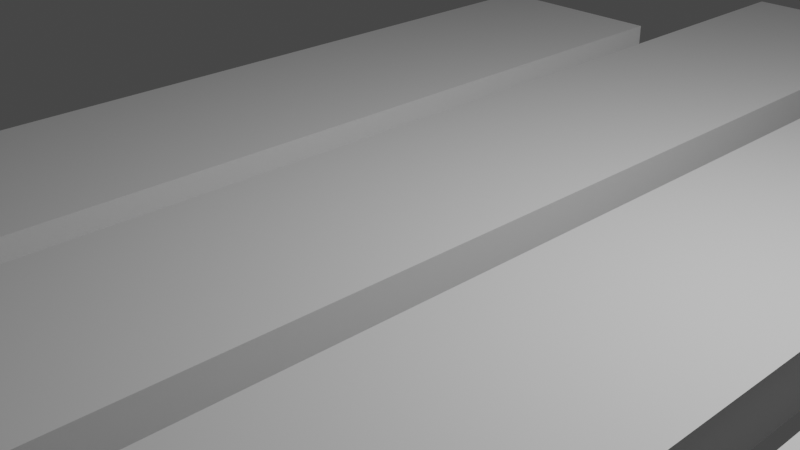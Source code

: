 # Source: random-platforms1.blend  (saved by Blender 2.81.16; exported with 4.5.12 LTS)
import bpy
from mathutils import Matrix  # noqa: F401  (used for matrix-valued properties, if any)

bpy.ops.wm.read_factory_settings(use_empty=True)
scene = bpy.context.scene
scene.name = 'Scene'

# ---- collections
col_collection = bpy.data.collections.new('Collection'); scene.collection.children.link(col_collection)

# ---- materials (node trees are filled in below, after node groups)
mat_material = bpy.data.materials.new('Material')
mat_material.alpha_threshold = 0.0
mat_material.use_transparent_shadow = False
mat_material.line_color = (0.0, 0.0, 0.0, 1.0)
mat_material_001 = bpy.data.materials.new('Material.001')
mat_material_001.alpha_threshold = 0.0
mat_material_001.use_transparent_shadow = False
mat_material_001.line_color = (0.0, 0.0, 0.0, 1.0)
mat_material_002 = bpy.data.materials.new('Material.002')
mat_material_002.alpha_threshold = 0.0
mat_material_002.use_transparent_shadow = False
mat_material_002.line_color = (0.0, 0.0, 0.0, 1.0)
mat_material_003 = bpy.data.materials.new('Material.003')
mat_material_003.alpha_threshold = 0.0
mat_material_003.use_transparent_shadow = False
mat_material_003.line_color = (0.0, 0.0, 0.0, 1.0)

# ---- material node trees
mat_material.use_nodes = True; mat_material.node_tree.nodes.clear()
_N = mat_material.node_tree.nodes; _L = mat_material.node_tree.links
n0 = _N.new('ShaderNodeOutputMaterial'); n0.name = 'Material Output'; n0.location = (300, 300)
n1 = _N.new('ShaderNodeBsdfPrincipled'); n1.name = 'Principled BSDF'; n1.location = (10, 300)
n1.distribution = 'GGX'
n1.subsurface_method = 'BURLEY'
n1.inputs[2].default_value = 0.4
n1.inputs[3].default_value = 1.45
n1.inputs[27].default_value = (0.0, 0.0, 0.0, 1.0)
n1.inputs[28].default_value = 1.0
_L.new(n1.outputs[0], n0.inputs[0])
n0.is_active_output = True
mat_material_001.use_nodes = True; mat_material_001.node_tree.nodes.clear()
_N = mat_material_001.node_tree.nodes; _L = mat_material_001.node_tree.links
n0 = _N.new('ShaderNodeOutputMaterial'); n0.name = 'Material Output'; n0.location = (300, 300)
n1 = _N.new('ShaderNodeBsdfPrincipled'); n1.name = 'Principled BSDF'; n1.location = (10, 300)
n1.distribution = 'GGX'
n1.subsurface_method = 'BURLEY'
n1.inputs[2].default_value = 0.4
n1.inputs[3].default_value = 1.45
n1.inputs[27].default_value = (0.0, 0.0, 0.0, 1.0)
n1.inputs[28].default_value = 1.0
_L.new(n1.outputs[0], n0.inputs[0])
n0.is_active_output = True
mat_material_002.use_nodes = True; mat_material_002.node_tree.nodes.clear()
_N = mat_material_002.node_tree.nodes; _L = mat_material_002.node_tree.links
n0 = _N.new('ShaderNodeOutputMaterial'); n0.name = 'Material Output'; n0.location = (300, 300)
n1 = _N.new('ShaderNodeBsdfPrincipled'); n1.name = 'Principled BSDF'; n1.location = (10, 300)
n1.distribution = 'GGX'
n1.subsurface_method = 'BURLEY'
n1.inputs[2].default_value = 0.4
n1.inputs[3].default_value = 1.45
n1.inputs[27].default_value = (0.0, 0.0, 0.0, 1.0)
n1.inputs[28].default_value = 1.0
_L.new(n1.outputs[0], n0.inputs[0])
n0.is_active_output = True
mat_material_003.use_nodes = True; mat_material_003.node_tree.nodes.clear()
_N = mat_material_003.node_tree.nodes; _L = mat_material_003.node_tree.links
n0 = _N.new('ShaderNodeOutputMaterial'); n0.name = 'Material Output'; n0.location = (300, 300)
n1 = _N.new('ShaderNodeBsdfPrincipled'); n1.name = 'Principled BSDF'; n1.location = (10, 300)
n1.distribution = 'GGX'
n1.subsurface_method = 'BURLEY'
n1.inputs[2].default_value = 0.4
n1.inputs[3].default_value = 1.45
n1.inputs[27].default_value = (0.0, 0.0, 0.0, 1.0)
n1.inputs[28].default_value = 1.0
_L.new(n1.outputs[0], n0.inputs[0])
n0.is_active_output = True

# ---- world
world_world = bpy.data.worlds.new('World'); scene.world = world_world
world_world.use_nodes = True; world_world.node_tree.nodes.clear()
_N = world_world.node_tree.nodes; _L = world_world.node_tree.links
n0 = _N.new('ShaderNodeOutputWorld'); n0.name = 'World Output'; n0.location = (300, 300)
n1 = _N.new('ShaderNodeBackground'); n1.name = 'Background'; n1.location = (10, 300)
n1.inputs[0].default_value = (0.05088, 0.05088, 0.05088, 1.0)
_L.new(n1.outputs[0], n0.inputs[0])
n0.is_active_output = True
world_world.color = (0.05088, 0.05088, 0.05088)
world_world.use_sun_shadow = False
world_world.sun_shadow_jitter_overblur = 0.0

# ---- cameras
cam_camera = bpy.data.cameras.new('Camera')
cam_camera.clip_end = 100.0
cam_camera.ortho_scale = 7.314

# ---- lights
light_light = bpy.data.lights.new('Light', 'POINT')
light_light.transmission_factor = 0.0
light_light.energy = 1000.0
light_light.shadow_soft_size = 0.1
light_light.shadow_maximum_resolution = 0.006
light_light.use_absolute_resolution = True

# ---- meshes
me_cube = bpy.data.meshes.new('Cube')
me_cube.from_pydata([(1.0, 1.0, 1.0), (1.0, 1.0, -1.0), (1.0, -1.0, 1.0), (1.0, -1.0, -1.0), (-1.0, 1.0, 1.0), (-1.0, 1.0, -1.0), (-1.0, -1.0, 1.0), (-1.0, -1.0, -1.0)], [], [(0, 4, 6, 2), (3, 2, 6, 7), (7, 6, 4, 5), (5, 1, 3, 7), (1, 0, 2, 3), (5, 4, 0, 1)])
_uv = me_cube.uv_layers.new(name='UVMap')
_uv.uv.foreach_set('vector', [0.625, 0.5, 0.875, 0.5, 0.875, 0.75, 0.625, 0.75, 0.375, 0.75, 0.625, 0.75, 0.625, 1.0, 0.375, 1.0, 0.375, 0.0, 0.625, 0.0, 0.625, 0.25, 0.375, 0.25, 0.125, 0.5, 0.375, 0.5, 0.375, 0.75, 0.125, 0.75, 0.375, 0.5, 0.625, 0.5, 0.625, 0.75, 0.375, 0.75, 0.375, 0.25, 0.625, 0.25, 0.625, 0.5, 0.375, 0.5])
me_cube.materials.append(mat_material)
me_cube.use_remesh_preserve_volume = False
me_cube.use_remesh_preserve_attributes = False
me_cube.use_mirror_vertex_groups = False
me_cube.update()
me_cube_001 = bpy.data.meshes.new('Cube.001')
me_cube_001.from_pydata([(1.0, 1.0, 1.0), (1.0, 1.0, -1.0), (1.0, -1.0, 1.0), (1.0, -1.0, -1.0), (-1.0, 1.0, 1.0), (-1.0, 1.0, -1.0), (-1.0, -1.0, 1.0), (-1.0, -1.0, -1.0)], [], [(0, 4, 6, 2), (3, 2, 6, 7), (7, 6, 4, 5), (5, 1, 3, 7), (1, 0, 2, 3), (5, 4, 0, 1)])
_uv = me_cube_001.uv_layers.new(name='UVMap')
_uv.uv.foreach_set('vector', [0.625, 0.5, 0.875, 0.5, 0.875, 0.75, 0.625, 0.75, 0.375, 0.75, 0.625, 0.75, 0.625, 1.0, 0.375, 1.0, 0.375, 0.0, 0.625, 0.0, 0.625, 0.25, 0.375, 0.25, 0.125, 0.5, 0.375, 0.5, 0.375, 0.75, 0.125, 0.75, 0.375, 0.5, 0.625, 0.5, 0.625, 0.75, 0.375, 0.75, 0.375, 0.25, 0.625, 0.25, 0.625, 0.5, 0.375, 0.5])
me_cube_001.materials.append(mat_material_001)
me_cube_001.use_remesh_preserve_volume = False
me_cube_001.use_remesh_preserve_attributes = False
me_cube_001.use_mirror_vertex_groups = False
me_cube_001.update()
me_cube_002 = bpy.data.meshes.new('Cube.002')
me_cube_002.from_pydata([(1.0, 1.0, 1.0), (1.0, 1.0, -1.0), (1.0, -1.0, 1.0), (1.0, -1.0, -1.0), (-1.0, 1.0, 1.0), (-1.0, 1.0, -1.0), (-1.0, -1.0, 1.0), (-1.0, -1.0, -1.0)], [], [(0, 4, 6, 2), (3, 2, 6, 7), (7, 6, 4, 5), (5, 1, 3, 7), (1, 0, 2, 3), (5, 4, 0, 1)])
_uv = me_cube_002.uv_layers.new(name='UVMap')
_uv.uv.foreach_set('vector', [0.625, 0.5, 0.875, 0.5, 0.875, 0.75, 0.625, 0.75, 0.375, 0.75, 0.625, 0.75, 0.625, 1.0, 0.375, 1.0, 0.375, 0.0, 0.625, 0.0, 0.625, 0.25, 0.375, 0.25, 0.125, 0.5, 0.375, 0.5, 0.375, 0.75, 0.125, 0.75, 0.375, 0.5, 0.625, 0.5, 0.625, 0.75, 0.375, 0.75, 0.375, 0.25, 0.625, 0.25, 0.625, 0.5, 0.375, 0.5])
me_cube_002.materials.append(mat_material_002)
me_cube_002.use_remesh_preserve_volume = False
me_cube_002.use_remesh_preserve_attributes = False
me_cube_002.use_mirror_vertex_groups = False
me_cube_002.update()
me_cube_003 = bpy.data.meshes.new('Cube.003')
me_cube_003.from_pydata([(1.0, 1.0, 1.0), (1.0, 1.0, -1.0), (1.0, -1.0, 1.0), (1.0, -1.0, -1.0), (-1.0, 1.0, 1.0), (-1.0, 1.0, -1.0), (-1.0, -1.0, 1.0), (-1.0, -1.0, -1.0)], [], [(0, 4, 6, 2), (3, 2, 6, 7), (7, 6, 4, 5), (5, 1, 3, 7), (1, 0, 2, 3), (5, 4, 0, 1)])
_uv = me_cube_003.uv_layers.new(name='UVMap')
_uv.uv.foreach_set('vector', [0.625, 0.5, 0.875, 0.5, 0.875, 0.75, 0.625, 0.75, 0.375, 0.75, 0.625, 0.75, 0.625, 1.0, 0.375, 1.0, 0.375, 0.0, 0.625, 0.0, 0.625, 0.25, 0.375, 0.25, 0.125, 0.5, 0.375, 0.5, 0.375, 0.75, 0.125, 0.75, 0.375, 0.5, 0.625, 0.5, 0.625, 0.75, 0.375, 0.75, 0.375, 0.25, 0.625, 0.25, 0.625, 0.5, 0.375, 0.5])
me_cube_003.materials.append(mat_material_003)
me_cube_003.use_remesh_preserve_volume = False
me_cube_003.use_remesh_preserve_attributes = False
me_cube_003.use_mirror_vertex_groups = False
me_cube_003.update()

# ---- objects
ob_cube = bpy.data.objects.new('Cube', me_cube)
ob_light = bpy.data.objects.new('Light', light_light)
ob_camera = bpy.data.objects.new('Camera', cam_camera)
ob_cube_001 = bpy.data.objects.new('Cube.001', me_cube_001)
ob_cube_002 = bpy.data.objects.new('Cube.002', me_cube_002)
ob_cube_003 = bpy.data.objects.new('Cube.003', me_cube_003)

# ---- transforms, parenting, visibility, modifiers, constraints
ob_cube.location = (0.0, 0.0, 0.0)
ob_cube.scale = (1.25, 9.0, 0.325)
ob_cube.lock_rotations_4d = False
ob_cube.empty_display_type = 'ARROWS'
ob_cube.lineart.crease_threshold = 0.0
ob_light.location = (4.076, 1.005, 5.904)
ob_light.rotation_euler = (0.6503, 0.05522, 1.866)
ob_light.lock_rotations_4d = False
ob_light.empty_display_type = 'ARROWS'
ob_light.color = (0.0, 0.0, 0.0, 0.0)
ob_light.lineart.crease_threshold = 0.0
ob_camera.location = (7.359, -6.926, 4.958)
ob_camera.rotation_euler = (1.109, 0.0, 0.8149)
ob_camera.lock_rotations_4d = False
ob_camera.empty_display_type = 'ARROWS'
ob_camera.color = (0.0, 0.0, 0.0, 0.0)
ob_camera.display_type = 'WIRE'
ob_camera.lineart.crease_threshold = 0.0
ob_cube_001.location = (3.0, 0.0, 0.0)
ob_cube_001.scale = (1.25, 9.0, 0.325)
ob_cube_001.lock_rotations_4d = False
ob_cube_001.empty_display_type = 'ARROWS'
ob_cube_001.lineart.crease_threshold = 0.0
ob_cube_002.location = (-3.0, 0.0, 0.0)
ob_cube_002.scale = (1.25, 6.5, 0.325)
ob_cube_002.lock_rotations_4d = False
ob_cube_002.empty_display_type = 'ARROWS'
ob_cube_002.lineart.crease_threshold = 0.0
ob_cube_003.location = (5.25, 0.0, 0.0)
ob_cube_003.scale = (0.5, 9.0, 0.325)
ob_cube_003.lock_rotations_4d = False
ob_cube_003.empty_display_type = 'ARROWS'
ob_cube_003.lineart.crease_threshold = 0.0

# ---- collection membership
col_collection.objects.link(ob_cube)
col_collection.objects.link(ob_light)
col_collection.objects.link(ob_camera)
col_collection.objects.link(ob_cube_001)
col_collection.objects.link(ob_cube_002)
col_collection.objects.link(ob_cube_003)

# ---- scene / render settings (as saved in the file)
scene.camera = ob_camera
scene.frame_start = 1; scene.frame_end = 250; scene.frame_set(1)
scene.render.engine = 'BLENDER_EEVEE_NEXT'
scene.cycles.use_denoising = False
scene.cycles.samples = 128
scene.cycles.sampling_pattern = 'TABULATED_SOBOL'
scene.cycles.use_adaptive_sampling = False
scene.cycles.use_light_tree = False
scene.view_settings.view_transform = 'Filmic'
bpy.context.view_layer.update()
